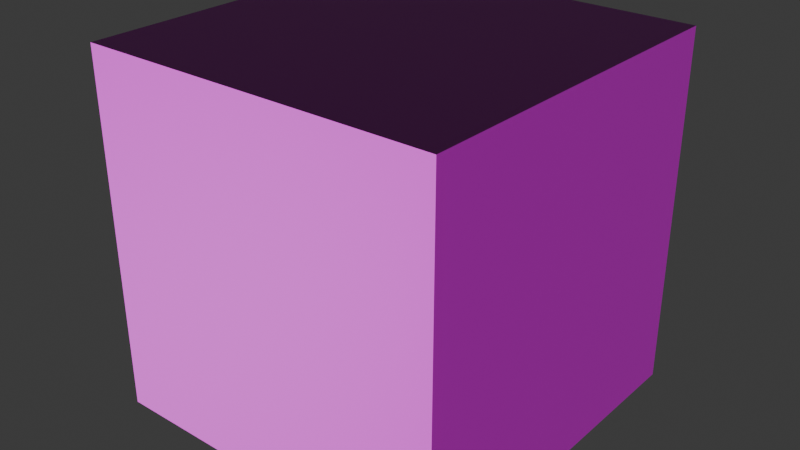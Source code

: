 # Source: cobblestone.blend  (saved by Blender 4.2.66; exported with 4.5.12 LTS)
import bpy
from mathutils import Matrix  # noqa: F401  (used for matrix-valued properties, if any)

bpy.ops.wm.read_factory_settings(use_empty=True)
scene = bpy.context.scene
scene.name = 'Scene'

# ---- collections
col_collection = bpy.data.collections.new('Collection'); scene.collection.children.link(col_collection)

# ---- images (referenced by path relative to the original .blend; pixels are not part of the script)
import os
ASSET_DIR = os.environ.get("B2B_ASSET_DIR", "")  # directory of the original .blend (textures are referenced by path, not embedded)
HERE = os.path.dirname(os.path.abspath(__file__))  # packed textures are extracted next to this script under _unpacked/

def load_image(name, relpath, width, height, colorspace="sRGB"):
    """Load a texture the original file referenced (path relative to the .blend, or extracted next to this script)."""
    p = next((c for c in (os.path.join(HERE, relpath), os.path.join(ASSET_DIR, relpath)) if relpath and os.path.exists(c)), "")
    if p:
        img = bpy.data.images.load(p, check_existing=True)
        img.name = name
    else:  # same state as the original file: an image datablock whose file is absent (Cycles renders it pink)
        img = bpy.data.images.new(name, width, height)
        img.source = "FILE"
        img.filepath = "//" + (relpath or name)
    img.colorspace_settings.name = colorspace
    return img
img_cobblestone_png = load_image('cobblestone.png', 'cobblestone.png', 1024, 1024, 'sRGB')
img_cobblestone_n_png = load_image('cobblestone_n.png', 'cobblestone_n.png', 1024, 1024, 'sRGB')

# ---- materials (node trees are filled in below, after node groups)
mat_material = bpy.data.materials.new('Material')
mat_material.alpha_threshold = 0.0
mat_material.use_transparent_shadow = False
mat_material.roughness = 0.5
mat_material.line_color = (0.0, 0.0, 0.0, 1.0)

# ---- material node trees
mat_material.use_nodes = True; mat_material.node_tree.nodes.clear()
_N = mat_material.node_tree.nodes; _L = mat_material.node_tree.links
n0 = _N.new('ShaderNodeOutputMaterial'); n0.name = 'Material Output'; n0.location = (300, 300)
n1 = _N.new('ShaderNodeBsdfPrincipled'); n1.name = 'Principled BSDF'; n1.location = (10, 300)
n1.inputs[3].default_value = 1.45
n2 = _N.new('ShaderNodeTexImage'); n2.name = 'Image Texture'; n2.location = (-280, 275)
n2.image = img_cobblestone_png
n2.interpolation = 'Closest'
n3 = _N.new('ShaderNodeTexImage'); n3.name = 'Image Texture.001'; n3.location = (-441, -47)
n3.image = img_cobblestone_n_png
n3.interpolation = 'Closest'
n4 = _N.new('ShaderNodeNormalMap'); n4.name = 'Normal Map'; n4.location = (-184, -26)
_L.new(n1.outputs[0], n0.inputs[0])
_L.new(n2.outputs[0], n1.inputs[0])
_L.new(n3.outputs[0], n4.inputs[1])
_L.new(n4.outputs[0], n1.inputs[5])
n0.is_active_output = True

# ---- world
world_world = bpy.data.worlds.new('World'); scene.world = world_world
world_world.use_nodes = True; world_world.node_tree.nodes.clear()
_N = world_world.node_tree.nodes; _L = world_world.node_tree.links
n0 = _N.new('ShaderNodeOutputWorld'); n0.name = 'World Output'; n0.location = (300, 300)
n1 = _N.new('ShaderNodeBackground'); n1.name = 'Background'; n1.location = (10, 300)
n1.inputs[0].default_value = (0.05088, 0.05088, 0.05088, 1.0)
_L.new(n1.outputs[0], n0.inputs[0])
n0.is_active_output = True
world_world.color = (0.05088, 0.05088, 0.05088)
world_world.sun_shadow_jitter_overblur = 0.0

# ---- meshes
me_cube = bpy.data.meshes.new('Cube')
me_cube.from_pydata([(1.0, 1.0, 1.0), (1.0, 1.0, -1.0), (1.0, -1.0, 1.0), (1.0, -1.0, -1.0), (-1.0, 1.0, 1.0), (-1.0, 1.0, -1.0), (-1.0, -1.0, 1.0), (-1.0, -1.0, -1.0)], [], [(0, 4, 6, 2), (3, 2, 6, 7), (7, 6, 4, 5), (5, 1, 3, 7), (1, 0, 2, 3), (5, 4, 0, 1)])
_uv = me_cube.uv_layers.new(name='UVMap')
_uv.uv.foreach_set('vector', [0.0, 0.0, 1.0, 0.0, 1.0, 1.0, 0.0, 1.0, 0.0, 0.0, 1.0, 0.0, 1.0, 1.0, 0.0, 1.0, 0.0, 0.0, 1.0, 0.0, 1.0, 1.0, 0.0, 1.0, 0.0, 0.0, 1.0, 0.0, 1.0, 1.0, 0.0, 1.0, 0.0, 0.0, 1.0, 0.0, 1.0, 1.0, 0.0, 1.0, 0.0, 0.0, 1.0, 0.0, 1.0, 1.0, 0.0, 1.0])
me_cube.materials.append(mat_material)
me_cube.use_mirror_vertex_groups = False
me_cube.update()

# ---- objects
ob_cube = bpy.data.objects.new('Cube', me_cube)

# ---- transforms, parenting, visibility, modifiers, constraints
ob_cube.location = (0.0, 0.0, 0.0)
ob_cube.lock_rotations_4d = False
ob_cube.empty_display_type = 'ARROWS'
ob_cube.lineart.crease_threshold = 0.0

# ---- collection membership
col_collection.objects.link(ob_cube)

# ---- scene / render settings (as saved in the file)
scene.frame_start = 1; scene.frame_end = 250; scene.frame_set(1)
scene.render.engine = 'BLENDER_EEVEE_NEXT'
bpy.context.view_layer.update()

# ---- added for rendering (the .blend has no active camera and no usable light): camera, sun
cam_auto = bpy.data.cameras.new('AutoCamera')
cam_auto.lens = 50.0
cam_auto.sensor_width = 36.0
cam_auto.clip_end = 1000.0
ob_auto_camera = bpy.data.objects.new('AutoCamera', cam_auto)
scene.collection.objects.link(ob_auto_camera)
ob_auto_camera.location = (3.20507, -3.84609, 2.56406)
ob_auto_camera.rotation_euler = (1.09748, -7.21219e-08, 0.694738)
scene.camera = ob_auto_camera
light_auto_sun = bpy.data.lights.new('AutoSun', 'SUN')
light_auto_sun.energy = 3.0
light_auto_sun.angle = 0.0523599
ob_auto_sun = bpy.data.objects.new('AutoSun', light_auto_sun)
scene.collection.objects.link(ob_auto_sun)
ob_auto_sun.rotation_euler = (0.872665, 0.174533, 0.523599)
bpy.context.view_layer.update()
